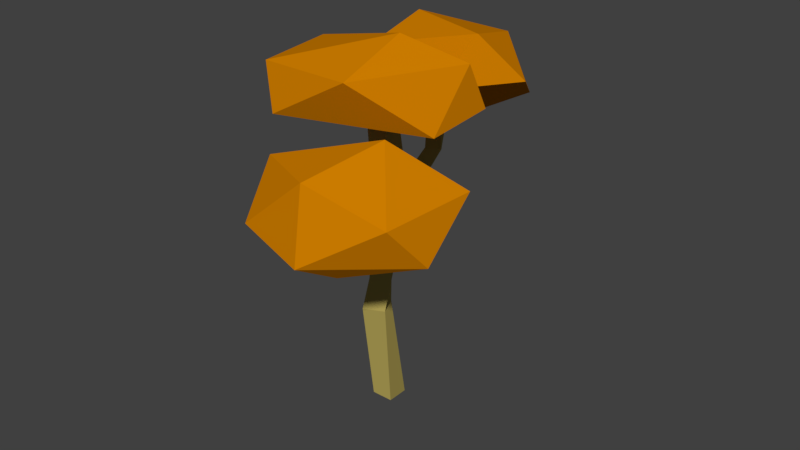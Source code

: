 # Source: Tree_Fall_9.blend  (saved by Blender 2.79.0; exported with 4.5.12 LTS)
import bpy
from mathutils import Matrix  # noqa: F401  (used for matrix-valued properties, if any)

bpy.ops.wm.read_factory_settings(use_empty=True)
scene = bpy.context.scene
scene.name = 'Scene'

# ---- collections
col_collection_1 = bpy.data.collections.new('Collection 1'); scene.collection.children.link(col_collection_1)

# ---- materials (node trees are filled in below, after node groups)
mat_secondary = bpy.data.materials.new('Secondary')
mat_secondary.alpha_threshold = 0.0
mat_secondary.use_transparent_shadow = False
mat_secondary.diffuse_color = (0.6, 0.2, 0.0, 1.0)
mat_secondary.roughness = 0.5
mat_primairy = bpy.data.materials.new('Primairy')
mat_primairy.alpha_threshold = 0.0
mat_primairy.use_transparent_shadow = False
mat_primairy.diffuse_color = (0.477, 0.3853, 0.1019, 1.0)
mat_primairy.roughness = 0.5

# ---- material node trees

# ---- world
world_world = bpy.data.worlds.new('World'); scene.world = world_world
world_world.color = (0.05088, 0.05088, 0.05088)
world_world.use_sun_shadow = False
world_world.sun_shadow_jitter_overblur = 0.0
world_world.cycles.sampling_method = 'MANUAL'

# ---- meshes
me_icosphere_002 = bpy.data.meshes.new('Icosphere.002')
me_icosphere_002.from_pydata([(-0.3615, 0.01553, -0.3165), (0.2851, -0.6623, -0.1642), (-0.317, -0.7553, -0.1385), (-0.6275, -0.036, -0.2147), (-0.1968, 0.8515, -0.155), (0.2416, 0.5593, -0.2529), (0.1307, -0.7543, 0.1974), (-0.3567, -0.4643, 0.269), (-0.5574, 0.3274, 0.1761), (-0.06671, 0.748, 0.2313), (0.4696, -0.04988, 0.1967), (0.06691, 0.2568, 0.4647)], [], [(0, 1, 2), (1, 0, 5), (0, 2, 3), (0, 3, 4), (0, 4, 5), (1, 5, 10), (2, 1, 6), (3, 2, 7), (4, 3, 8), (5, 4, 9), (1, 10, 6), (2, 6, 7), (3, 7, 8), (4, 8, 9), (5, 9, 10), (6, 10, 11), (7, 6, 11), (8, 7, 11), (9, 8, 11), (10, 9, 11)])
me_icosphere_002.polygons.foreach_set('use_smooth', [True] * 20)
_k = set([(0, 1), (0, 2), (0, 3), (0, 4), (0, 5), (1, 2), (1, 5), (1, 6), (1, 10), (2, 3), (2, 6), (2, 7), (3, 4), (3, 7), (3, 8), (4, 5), (4, 8), (4, 9), (5, 9), (5, 10), (6, 7), (6, 10), (6, 11), (7, 8), (7, 11), (8, 9), (8, 11), (9, 10), (9, 11), (10, 11)])
me_icosphere_002.attributes.new('sharp_edge', 'BOOLEAN', 'EDGE').data.foreach_set('value', [ (min(e.vertices), max(e.vertices)) in _k for e in me_icosphere_002.edges])
me_icosphere_002.materials.append(mat_secondary)
me_icosphere_002.use_remesh_preserve_volume = False
me_icosphere_002.use_remesh_preserve_attributes = False
me_icosphere_002.use_mirror_vertex_groups = False
me_icosphere_002.update()
me_icosphere_002.normals_split_custom_set([tuple(v) for v in zip(*[iter([-0.006771, -0.2254, -0.9742, -0.006771, -0.2254, -0.9742, -0.006771, -0.2254, -0.9742, 0.1631, -0.06567, -0.9844, 0.1631, -0.06567, -0.9844, 0.1631, -0.06567, -0.9844, -0.3084, -0.2309, -0.9228, -0.3084, -0.2309, -0.9228, -0.3084, -0.2309, -0.9228, -0.3878, 0.2478, -0.8878, -0.3878, 0.2478, -0.8878, -0.3878, 0.2478, -0.8878, -0.08144, 0.2044, -0.9755, -0.08144, 0.2044, -0.9755, -0.08144, 0.2044, -0.9755, 0.8912, -0.001195, -0.4536, 0.8912, -0.001195, -0.4536, 0.8912, -0.001195, -0.4536, 0.1422, -0.9721, -0.1865, 0.1422, -0.9721, -0.1865, 0.1422, -0.9721, -0.1865, -0.9101, -0.374, 0.1783, -0.9101, -0.374, 0.1783, -0.9101, -0.374, 0.1783, -0.8643, 0.4362, -0.2506, -0.8643, 0.4362, -0.2506, -0.8643, 0.4362, -0.2506, 0.5594, 0.8282, 0.03358, 0.5594, 0.8282, 0.03358, 0.5594, 0.8282, 0.03358, 0.869, -0.4179, 0.2648, 0.869, -0.4179, 0.2648, 0.869, -0.4179, 0.2648, -0.3824, -0.7692, 0.512, -0.3824, -0.7692, 0.512, -0.3824, -0.7692, 0.512, -0.9191, -0.1926, 0.3439, -0.9191, -0.1926, 0.3439, -0.9191, -0.1926, 0.3439, -0.6239, 0.6765, 0.3914, -0.6239, 0.6765, 0.3914, -0.6239, 0.6765, 0.3914, 0.7968, 0.5224, 0.3038, 0.7968, 0.5224, 0.3038, 0.7968, 0.5224, 0.3038, 0.429, -0.2055, 0.8796, 0.429, -0.2055, 0.8796, 0.429, -0.2055, 0.8796, -0.01046, -0.2562, 0.9666, -0.01046, -0.2562, 0.9666, -0.01046, -0.2562, 0.9666, -0.4196, 0.000152, 0.9077, -0.4196, 0.000152, 0.9077, -0.4196, 0.000152, 0.9077, -0.3686, 0.3153, 0.8745, -0.3686, 0.3153, 0.8745, -0.3686, 0.3153, 0.8745, 0.7065, 0.4513, 0.5452, 0.7065, 0.4513, 0.5452, 0.7065, 0.4513, 0.5452])] * 3)])
me_icosphere_001 = bpy.data.meshes.new('Icosphere.001')
me_icosphere_001.from_pydata([(0.2329, -0.2497, -0.3553), (0.2665, -0.5571, -0.2064), (-0.2702, -0.7292, -0.07561), (-0.5668, -0.1925, -0.1706), (0.02118, 0.5502, -0.1513), (0.5436, 0.2872, -0.2412), (0.1261, -0.4458, 0.3475), (-0.4442, -0.4735, 0.3304), (-0.409, 0.3872, 0.2285), (0.3772, 0.6691, 0.1885), (0.5624, -0.02014, 0.1052), (0.08378, 0.1705, 0.5349)], [], [(0, 1, 2), (1, 0, 5), (0, 2, 3), (0, 3, 4), (0, 4, 5), (1, 5, 10), (2, 1, 6), (3, 2, 7), (4, 3, 8), (5, 4, 9), (1, 10, 6), (2, 6, 7), (3, 7, 8), (4, 8, 9), (5, 9, 10), (6, 10, 11), (7, 6, 11), (8, 7, 11), (9, 8, 11), (10, 9, 11)])
me_icosphere_001.polygons.foreach_set('use_smooth', [True] * 20)
_k = set([(0, 1), (0, 2), (0, 3), (0, 4), (0, 5), (1, 2), (1, 5), (1, 6), (1, 10), (2, 3), (2, 6), (2, 7), (3, 4), (3, 7), (3, 8), (4, 5), (4, 8), (4, 9), (5, 9), (5, 10), (6, 7), (6, 10), (6, 11), (7, 8), (7, 11), (8, 9), (8, 11), (9, 10), (9, 11), (10, 11)])
me_icosphere_001.attributes.new('sharp_edge', 'BOOLEAN', 'EDGE').data.foreach_set('value', [ (min(e.vertices), max(e.vertices)) in _k for e in me_icosphere_001.edges])
me_icosphere_001.materials.append(mat_secondary)
me_icosphere_001.use_remesh_preserve_volume = False
me_icosphere_001.use_remesh_preserve_attributes = False
me_icosphere_001.use_mirror_vertex_groups = False
me_icosphere_001.update()
me_icosphere_001.normals_split_custom_set([tuple(v) for v in zip(*[iter([-0.07638, -0.4414, -0.8941, -0.07638, -0.4414, -0.8941, -0.07638, -0.4414, -0.8941, 0.6883, -0.2539, -0.6795, 0.6883, -0.2539, -0.6795, 0.6883, -0.2539, -0.6795, -0.235, -0.2939, -0.9265, -0.235, -0.2939, -0.9265, -0.235, -0.2939, -0.9265, -0.2081, 0.1897, -0.9595, -0.2081, 0.1897, -0.9595, -0.2081, 0.1897, -0.9595, -0.04884, 0.2347, -0.9708, -0.04884, 0.2347, -0.9708, -0.04884, 0.2347, -0.9708, 0.8958, -0.3073, -0.3212, 0.8958, -0.3073, -0.3212, 0.8958, -0.3073, -0.3212, 0.3529, -0.896, 0.2695, 0.3529, -0.896, 0.2695, 0.3529, -0.896, 0.2695, -0.8688, -0.4912, -0.06291, -0.8688, -0.4912, -0.06291, -0.8688, -0.4912, -0.06291, -0.6631, 0.5385, -0.52, -0.6631, 0.5385, -0.52, -0.6631, 0.5385, -0.52, 0.2885, 0.7684, -0.5713, 0.2885, 0.7684, -0.5713, 0.2885, 0.7684, -0.5713, 0.7465, -0.59, 0.3077, 0.7465, -0.59, 0.3077, 0.7465, -0.59, 0.3077, 0.02473, -0.8412, 0.5402, 0.02473, -0.8412, 0.5402, 0.02473, -0.8412, 0.5402, -0.9588, 0.07176, 0.2749, -0.9588, 0.07176, 0.2749, -0.9588, 0.07176, 0.2749, -0.3364, 0.9414, 0.02294, -0.3364, 0.9414, 0.02294, -0.3364, 0.9414, 0.02294, 0.958, 0.2382, 0.1594, 0.958, 0.2382, 0.1594, 0.958, 0.2382, 0.1594, 0.6125, -0.1912, 0.767, 0.6125, -0.1912, 0.767, 0.6125, -0.1912, 0.767, -0.01439, -0.2919, 0.9563, -0.01439, -0.2919, 0.9563, -0.01439, -0.2919, 0.9563, -0.4847, 0.1224, 0.8661, -0.4847, 0.1224, 0.8661, -0.4847, 0.1224, 0.8661, -0.1886, 0.6328, 0.751, -0.1886, 0.6328, 0.751, -0.1886, 0.6328, 0.751, 0.686, 0.09733, 0.721, 0.686, 0.09733, 0.721, 0.686, 0.09733, 0.721])] * 3)])
me_cube_003 = bpy.data.meshes.new('Cube.003')
me_cube_003.from_pydata([(0.03641, 0.005061, -0.005827), (0.008694, 0.009498, -0.007296), (-0.007368, 0.02541, -0.03153), (0.04926, 0.04674, -0.02065), (0.07607, 0.1008, 0.583), (-0.0194, 0.01317, 0.5646), (-0.1082, 0.1092, 0.5683), (-0.01275, 0.1968, 0.5867), (0.1206, 0.2405, 0.981), (-0.0002177, 0.2476, 1.031), (0.007412, 0.3782, 1.031), (0.1282, 0.3711, 0.9809), (0.2475, 0.2081, 1.417), (0.1475, 0.2867, 1.448), (0.2246, 0.3912, 1.432), (0.3246, 0.3126, 1.401)], [], [(0, 1, 2, 3), (0, 4, 5, 1), (1, 5, 6, 2), (2, 6, 7, 3), (4, 0, 3, 7), (6, 5, 9, 10), (10, 9, 13, 14), (5, 4, 8, 9), (7, 6, 10, 11), (4, 7, 11, 8), (12, 15, 14, 13), (9, 8, 12, 13), (11, 10, 14, 15), (8, 11, 15, 12)])
me_cube_003.polygons.foreach_set('use_smooth', [True] * 14)
_k = set([(0, 1), (0, 3), (0, 4), (1, 2), (1, 5), (2, 3), (2, 6), (3, 7), (4, 5), (4, 7), (4, 8), (5, 6), (5, 9), (6, 7), (6, 10), (7, 11), (8, 9), (8, 11), (8, 12), (9, 10), (9, 13), (10, 11), (10, 14), (11, 15), (12, 13), (12, 15), (13, 14), (14, 15)])
me_cube_003.attributes.new('sharp_edge', 'BOOLEAN', 'EDGE').data.foreach_set('value', [ (min(e.vertices), max(e.vertices)) in _k for e in me_cube_003.edges])
me_cube_003.materials.append(mat_primairy)
me_cube_003.use_remesh_preserve_volume = False
me_cube_003.use_remesh_preserve_attributes = False
me_cube_003.use_mirror_vertex_groups = False
me_cube_003.update()
me_cube_003.normals_split_custom_set([tuple(v) for v in zip(*[iter([0.2266, -0.538, -0.8119, 0.2266, -0.538, -0.8119, 0.2266, -0.538, -0.8119, 0.2266, -0.538, -0.8119, 0.5509, -0.832, 0.06573, 0.5509, -0.832, 0.06573, 0.5509, -0.832, 0.06573, 0.5509, -0.832, 0.06573, -0.7268, -0.6862, -0.02876, -0.7268, -0.6862, -0.02876, -0.7268, -0.6862, -0.02876, -0.7268, -0.6862, -0.02876, -0.5369, 0.8118, -0.2297, -0.5369, 0.8118, -0.2297, -0.5369, 0.8118, -0.2297, -0.5369, 0.8118, -0.2297, 0.8755, 0.4764, -0.08151, 0.8755, 0.4764, -0.08151, 0.8755, 0.4764, -0.08151, 0.8755, 0.4764, -0.08151, -0.8947, -0.3253, 0.3062, -0.8947, -0.3253, 0.3062, -0.8947, -0.3253, 0.3062, -0.8947, -0.3253, 0.3062, -0.8673, 0.338, 0.3654, -0.8673, 0.338, 0.3654, -0.8673, 0.338, 0.3654, -0.8673, 0.338, 0.3654, 0.3709, -0.8619, 0.3458, 0.3709, -0.8619, 0.3458, 0.3709, -0.8619, 0.3458, 0.3709, -0.8619, 0.3458, -0.3709, 0.8654, -0.3368, -0.3709, 0.8654, -0.3368, -0.3709, 0.8654, -0.3368, -0.3709, 0.8654, -0.3368, 0.8853, 0.3224, -0.3351, 0.8853, 0.3224, -0.3351, 0.8853, 0.3224, -0.3351, 0.8853, 0.3224, -0.3351, 0.2625, -0.04323, 0.964, 0.2625, -0.04323, 0.964, 0.2625, -0.04323, 0.964, 0.2625, -0.04323, 0.964, -0.3238, -0.9395, 0.1117, -0.3238, -0.9395, 0.1117, -0.3238, -0.9395, 0.1117, -0.3238, -0.9395, 0.1117, 0.324, 0.9395, -0.1111, 0.324, 0.9395, -0.1111, 0.324, 0.9395, -0.1111, 0.324, 0.9395, -0.1111, 0.868, -0.3381, -0.3637, 0.868, -0.3381, -0.3637, 0.868, -0.3381, -0.3637, 0.868, -0.3381, -0.3637])] * 3)])
me_cube_002 = bpy.data.meshes.new('Cube.002')
me_cube_002.from_pydata([(0.03168, 0.09949, -0.03916), (0.01525, 0.02661, -0.02084), (-0.04038, 0.02951, -0.02475), (-0.006597, 0.07265, -0.07686), (-0.02134, 0.1029, 0.6583), (-0.1168, 0.01529, 0.6399), (-0.2056, 0.1113, 0.6436), (-0.1102, 0.1989, 0.662), (0.04506, 0.008727, 1.078), (-0.0853, 0.00531, 1.067), (-0.08866, 0.1361, 1.066), (0.04171, 0.1396, 1.077)], [], [(0, 1, 2, 3), (0, 4, 5, 1), (1, 5, 6, 2), (2, 6, 7, 3), (4, 0, 3, 7), (6, 5, 9, 10), (8, 11, 10, 9), (5, 4, 8, 9), (7, 6, 10, 11), (4, 7, 11, 8)])
me_cube_002.polygons.foreach_set('use_smooth', [True] * 10)
_k = set([(0, 1), (0, 3), (0, 4), (1, 2), (1, 5), (2, 3), (2, 6), (3, 7), (4, 5), (4, 7), (4, 8), (5, 6), (5, 9), (6, 7), (6, 10), (7, 11), (8, 9), (8, 11), (9, 10), (10, 11)])
me_cube_002.attributes.new('sharp_edge', 'BOOLEAN', 'EDGE').data.foreach_set('value', [ (min(e.vertices), max(e.vertices)) in _k for e in me_cube_002.edges])
me_cube_002.materials.append(mat_primairy)
me_cube_002.use_remesh_preserve_volume = False
me_cube_002.use_remesh_preserve_attributes = False
me_cube_002.use_mirror_vertex_groups = False
me_cube_002.update()
me_cube_002.normals_split_custom_set([tuple(v) for v in zip(*[iter([0.4471, -0.5976, -0.6655, 0.4471, -0.5976, -0.6655, 0.4471, -0.5976, -0.6655, 0.4471, -0.5976, -0.6655, 0.8154, -0.5688, 0.1078, 0.8154, -0.5688, 0.1078, 0.8154, -0.5688, 0.1078, 0.8154, -0.5688, 0.1078, -0.5631, -0.8223, -0.08235, -0.5631, -0.8223, -0.08235, -0.5631, -0.8223, -0.08235, -0.5631, -0.8223, -0.08235, -0.7208, 0.6524, -0.2342, -0.7208, 0.6524, -0.2342, -0.7208, 0.6524, -0.2342, -0.7208, 0.6524, -0.2342, 0.4835, 0.875, -0.02628, 0.4835, 0.875, -0.02628, 0.4835, 0.875, -0.02628, 0.4835, 0.875, -0.02628, -0.9129, -0.373, 0.166, -0.9129, -0.373, 0.166, -0.9129, -0.373, 0.166, -0.9129, -0.373, 0.166, -0.08424, 0.004566, 0.9964, -0.08424, 0.004566, 0.9964, -0.08424, 0.004566, 0.9964, -0.08424, 0.004566, 0.9964, 0.3867, -0.9089, -0.1564, 0.3867, -0.9089, -0.1564, 0.3867, -0.9089, -0.1564, 0.3867, -0.9089, -0.1564, -0.3869, 0.9078, 0.1616, -0.3869, 0.9078, 0.1616, -0.3869, 0.9078, 0.1616, -0.3869, 0.9078, 0.1616, 0.9122, 0.3728, -0.1699, 0.9122, 0.3728, -0.1699, 0.9122, 0.3728, -0.1699, 0.9122, 0.3728, -0.1699])] * 3)])
me_cube_001 = bpy.data.meshes.new('Cube.001')
me_cube_001.from_pydata([(0.09348, 0.09348, 0.0), (0.09348, -0.09348, 0.0), (-0.09348, -0.09348, 0.0), (-0.09348, 0.09348, 0.0), (0.04527, -0.02355, 0.9348), (0.1242, -0.193, 0.9348), (-0.04527, -0.272, 0.9348), (-0.1242, -0.1025, 0.9348), (0.02205, 0.0252, 1.615), (0.1855, -0.0656, 1.615), (0.09468, -0.229, 1.615), (-0.06875, -0.1382, 1.615), (-0.126, 0.1453, 2.159), (0.05887, 0.1177, 2.159), (0.03122, -0.06724, 2.159), (-0.1537, -0.0396, 2.159), (-0.322, 0.1206, 2.943), (-0.1675, 0.2259, 2.943), (-0.06218, 0.07139, 2.943), (-0.2167, -0.03389, 2.943)], [], [(0, 1, 2, 3), (6, 5, 9, 10), (0, 4, 5, 1), (1, 5, 6, 2), (2, 6, 7, 3), (4, 0, 3, 7), (11, 10, 14, 15), (5, 4, 8, 9), (7, 6, 10, 11), (4, 7, 11, 8), (12, 15, 19, 16), (8, 11, 15, 12), (10, 9, 13, 14), (9, 8, 12, 13), (16, 19, 18, 17), (14, 13, 17, 18), (13, 12, 16, 17), (15, 14, 18, 19)])
me_cube_001.polygons.foreach_set('use_smooth', [True] * 18)
_k = set([(0, 1), (0, 3), (0, 4), (1, 2), (1, 5), (2, 3), (2, 6), (3, 7), (4, 5), (4, 7), (4, 8), (5, 6), (5, 9), (6, 7), (6, 10), (7, 11), (8, 9), (8, 11), (8, 12), (9, 10), (9, 13), (10, 11), (10, 14), (11, 15), (12, 13), (12, 15), (12, 16), (13, 14), (13, 17), (14, 15), (14, 18), (15, 19), (16, 17), (16, 19), (17, 18), (18, 19)])
me_cube_001.attributes.new('sharp_edge', 'BOOLEAN', 'EDGE').data.foreach_set('value', [ (min(e.vertices), max(e.vertices)) in _k for e in me_cube_001.edges])
me_cube_001.materials.append(mat_primairy)
me_cube_001.use_remesh_preserve_volume = False
me_cube_001.use_remesh_preserve_attributes = False
me_cube_001.use_mirror_vertex_groups = False
me_cube_001.update()
me_cube_001.normals_split_custom_set([tuple(v) for v in zip(*[iter([0.0, 0.0, -1.0, 0.0, 0.0, -1.0, 0.0, 0.0, -1.0, 0.0, 0.0, -1.0, 0.6814, -0.7318, -0.009146, 0.6814, -0.7318, -0.009146, 0.6814, -0.7318, -0.009146, 0.6814, -0.7318, -0.009146, 0.9758, 0.2161, 0.03415, 0.9758, 0.2161, 0.03415, 0.9758, 0.2161, 0.03415, 0.9758, 0.2161, 0.03415, 0.2137, -0.9649, -0.1525, 0.2137, -0.9649, -0.1525, 0.2137, -0.9649, -0.1525, 0.2137, -0.9649, -0.1525, -0.9758, -0.2161, -0.03415, -0.9758, -0.2161, -0.03415, -0.9758, -0.2161, -0.03415, -0.9758, -0.2161, -0.03415, -0.2137, 0.9649, 0.1525, -0.2137, 0.9649, 0.1525, -0.2137, 0.9649, 0.1525, -0.2137, 0.9649, 0.1525, -0.3167, -0.9313, 0.1799, -0.3167, -0.9313, 0.1799, -0.3167, -0.9313, 0.1799, -0.3167, -0.9313, 0.1799, 0.7276, 0.6775, -0.1081, 0.7276, 0.6775, -0.1081, 0.7276, 0.6775, -0.1081, 0.7276, 0.6775, -0.1081, -0.7276, -0.6775, 0.1081, -0.7276, -0.6775, 0.1081, -0.7276, -0.6775, 0.1081, -0.7276, -0.6775, 0.1081, -0.6814, 0.7318, 0.009146, -0.6814, 0.7318, 0.009146, -0.6814, 0.7318, 0.009146, -0.6814, 0.7318, 0.009146, -0.962, -0.22, -0.1615, -0.962, -0.22, -0.1615, -0.962, -0.22, -0.1615, -0.962, -0.22, -0.1615, -0.9146, 0.311, -0.2586, -0.9146, 0.311, -0.2586, -0.9146, 0.311, -0.2586, -0.9146, 0.311, -0.2586, 0.9146, -0.311, 0.2586, 0.9146, -0.311, 0.2586, 0.9146, -0.311, 0.2586, 0.9146, -0.311, 0.2586, 0.3167, 0.9313, -0.1799, 0.3167, 0.9313, -0.1799, 0.3167, 0.9313, -0.1799, 0.3167, 0.9313, -0.1799, -8.526e-07, 0.0, 1.0, -8.526e-07, 0.0, 1.0, -8.526e-07, 0.0, 1.0, -8.526e-07, 0.0, 1.0, 0.962, 0.22, 0.1615, 0.962, 0.22, 0.1615, 0.962, 0.22, 0.1615, 0.962, 0.22, 0.1615, -0.2216, 0.9688, -0.1113, -0.2216, 0.9688, -0.1113, -0.2216, 0.9688, -0.1113, -0.2216, 0.9688, -0.1113, 0.2216, -0.9688, 0.1113, 0.2216, -0.9688, 0.1113, 0.2216, -0.9688, 0.1113, 0.2216, -0.9688, 0.1113])] * 3)])
me_icosphere = bpy.data.meshes.new('Icosphere')
me_icosphere.from_pydata([(0.2206, -0.2367, -0.3179), (0.3025, -0.6007, -0.1829), (-0.2077, -0.7171, -0.06435), (-0.5381, -0.07338, -0.1357), (-0.07204, 0.6063, -0.3288), (0.452, 0.3524, -0.2593), (0.1446, -0.4488, 0.3191), (-0.422, -0.3915, 0.3036), (-0.2582, 0.5751, 0.2182), (0.1591, 0.6728, 0.1655), (0.5145, -0.02079, 0.09954), (0.005357, 0.2767, 0.489)], [], [(0, 1, 2), (1, 0, 5), (0, 2, 3), (0, 3, 4), (0, 4, 5), (1, 5, 10), (2, 1, 6), (3, 2, 7), (4, 3, 8), (5, 4, 9), (1, 10, 6), (2, 6, 7), (3, 7, 8), (4, 8, 9), (5, 9, 10), (6, 10, 11), (7, 6, 11), (8, 7, 11), (9, 8, 11), (10, 9, 11)])
me_icosphere.polygons.foreach_set('use_smooth', [True] * 20)
_k = set([(0, 1), (0, 2), (0, 3), (0, 4), (0, 5), (1, 2), (1, 5), (1, 6), (1, 10), (2, 3), (2, 6), (2, 7), (3, 4), (3, 7), (3, 8), (4, 5), (4, 8), (4, 9), (5, 9), (5, 10), (6, 7), (6, 10), (6, 11), (7, 8), (7, 11), (8, 9), (8, 11), (9, 10), (9, 11), (10, 11)])
me_icosphere.attributes.new('sharp_edge', 'BOOLEAN', 'EDGE').data.foreach_set('value', [ (min(e.vertices), max(e.vertices)) in _k for e in me_icosphere.edges])
me_icosphere.materials.append(mat_secondary)
me_icosphere.use_remesh_preserve_volume = False
me_icosphere.use_remesh_preserve_attributes = False
me_icosphere.use_mirror_vertex_groups = False
me_icosphere.update()
me_icosphere.normals_split_custom_set([tuple(v) for v in zip(*[iter([-0.1292, -0.3703, -0.9199, -0.1292, -0.3703, -0.9199, -0.1292, -0.3703, -0.9199, 0.5982, -0.1568, -0.7859, 0.5982, -0.1568, -0.7859, 0.5982, -0.1568, -0.7859, -0.2759, -0.2446, -0.9296, -0.2759, -0.2446, -0.9296, -0.2759, -0.2446, -0.9296, -0.2526, -0.1002, -0.9624, -0.2526, -0.1002, -0.9624, -0.2526, -0.1002, -0.9624, 0.1501, 0.03929, -0.9879, 0.1501, 0.03929, -0.9879, 0.1501, 0.03929, -0.9879, 0.9244, -0.1722, -0.3402, 0.9244, -0.1722, -0.3402, 0.9244, -0.1722, -0.3402, 0.286, -0.8885, 0.3588, 0.286, -0.8885, 0.3588, 0.286, -0.8885, 0.3588, -0.8803, -0.4632, -0.1029, -0.8803, -0.4632, -0.1029, -0.8803, -0.4632, -0.1029, -0.8298, 0.4968, -0.2541, -0.8298, 0.4968, -0.2541, -0.8298, 0.4968, -0.2541, 0.4472, 0.8347, -0.3215, 0.4472, 0.8347, -0.3215, 0.4472, 0.8347, -0.3215, 0.7859, -0.4782, 0.392, 0.7859, -0.4782, 0.392, 0.7859, -0.4782, 0.392, -0.09518, -0.7725, 0.6279, -0.09518, -0.7725, 0.6279, -0.09518, -0.7725, 0.6279, -0.9079, 0.187, 0.3752, -0.9079, 0.187, 0.3752, -0.9079, 0.187, 0.3752, -0.2306, 0.9728, -0.02302, -0.2306, 0.9728, -0.02302, -0.2306, 0.9728, -0.02302, 0.8645, 0.4161, 0.282, 0.8645, 0.4161, 0.282, 0.8645, 0.4161, 0.282, 0.5756, -0.08011, 0.8138, 0.5756, -0.08011, 0.8138, 0.5756, -0.08011, 0.8138, -0.05038, -0.2369, 0.9702, -0.05038, -0.2369, 0.9702, -0.05038, -0.2369, 0.9702, -0.6049, 0.1712, 0.7777, -0.6049, 0.1712, 0.7777, -0.6049, 0.1712, 0.7777, -0.05426, 0.6442, 0.7629, -0.05426, 0.6442, 0.7629, -0.05426, 0.6442, 0.7629, 0.6819, 0.2854, 0.6735, 0.6819, 0.2854, 0.6735, 0.6819, 0.2854, 0.6735])] * 3)])

# ---- objects
ob_leaves_002 = bpy.data.objects.new('Leaves.002', me_icosphere_002)
ob_leaves_001 = bpy.data.objects.new('Leaves.001', me_icosphere_001)
ob_trunk_002 = bpy.data.objects.new('Trunk.002', me_cube_003)
ob_trunk_001 = bpy.data.objects.new('Trunk.001', me_cube_002)
ob_trunk = bpy.data.objects.new('Trunk', me_cube_001)
ob_leaves = bpy.data.objects.new('Leaves', me_icosphere)

# ---- transforms, parenting, visibility, modifiers, constraints
ob_leaves_002.location = (-0.09233, -0.1914, 2.746)
ob_leaves_002.rotation_euler = (7.55e-08, -9.372e-16, -1.133)
ob_leaves_002.scale = (1.0, 1.0, 1.0)
ob_leaves_002.color = (0.8, 0.8, 0.8, 1.0)
ob_leaves_002.lineart.crease_threshold = 0.0
ob_leaves_001.location = (0.4819, -0.9707, 2.203)
ob_leaves_001.rotation_euler = (-1.629e-07, 3.313e-15, -0.4705)
ob_leaves_001.color = (0.8, 0.8, 0.8, 1.0)
ob_leaves_001.lineart.crease_threshold = 0.0
ob_trunk_002.location = (-0.01409, -0.1822, 1.3)
ob_trunk_002.rotation_euler = (-0.1714, -0.8122, -0.8215)
ob_trunk_002.color = (0.8, 0.8, 0.8, 1.0)
ob_trunk_002.lineart.crease_threshold = 0.0
ob_trunk_001.location = (0.1375, -0.1937, 1.398)
ob_trunk_001.rotation_euler = (8.648e-08, -0.6581, 2.423)
ob_trunk_001.color = (0.8, 0.8, 0.8, 1.0)
ob_trunk_001.lineart.crease_threshold = 0.0
ob_trunk.location = (0.01077, -0.09479, -0.003897)
ob_trunk.rotation_euler = (-1.629e-07, 0.0, 0.0)
ob_trunk.color = (0.8, 0.8, 0.8, 1.0)
ob_trunk.lineart.crease_threshold = 0.0
ob_leaves.location = (-0.1761, 0.9087, 2.575)
ob_leaves.rotation_euler = (-0.1088, 0.2624, 1.843)
ob_leaves.color = (0.8, 0.8, 0.8, 1.0)
ob_leaves.lineart.crease_threshold = 0.0

# ---- collection membership
col_collection_1.objects.link(ob_leaves_002)
col_collection_1.objects.link(ob_leaves_001)
col_collection_1.objects.link(ob_trunk_002)
col_collection_1.objects.link(ob_trunk_001)
col_collection_1.objects.link(ob_trunk)
col_collection_1.objects.link(ob_leaves)

# ---- scene / render settings (as saved in the file)
scene.frame_start = 1; scene.frame_end = 250; scene.frame_set(1)
scene.render.engine = 'BLENDER_EEVEE_NEXT'
scene.render.resolution_percentage = 50
scene.render.dither_intensity = 0.0
scene.cycles.use_denoising = False
scene.cycles.samples = 128
scene.cycles.sampling_pattern = 'TABULATED_SOBOL'
scene.cycles.use_adaptive_sampling = False
scene.cycles.use_light_tree = False
scene.cycles.blur_glossy = 0.0
scene.cycles.sample_clamp_indirect = 0.0
scene.view_settings.view_transform = 'Standard'
bpy.context.view_layer.update()

# ---- added for rendering (the .blend has no active camera and no usable light): camera, sun
cam_auto = bpy.data.cameras.new('AutoCamera')
cam_auto.lens = 50.0
cam_auto.sensor_width = 36.0
cam_auto.clip_end = 1000.0
ob_auto_camera = bpy.data.objects.new('AutoCamera', cam_auto)
scene.collection.objects.link(ob_auto_camera)
ob_auto_camera.location = (5.09584, -6.05355, 5.60676)
ob_auto_camera.rotation_euler = (1.09748, -7.21219e-08, 0.694738)
scene.camera = ob_auto_camera
light_auto_sun = bpy.data.lights.new('AutoSun', 'SUN')
light_auto_sun.energy = 3.0
light_auto_sun.angle = 0.0523599
ob_auto_sun = bpy.data.objects.new('AutoSun', light_auto_sun)
scene.collection.objects.link(ob_auto_sun)
ob_auto_sun.rotation_euler = (0.872665, 0.174533, 0.523599)
bpy.context.view_layer.update()
